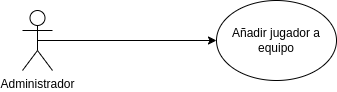

The diagram above was exported from draw.io. Its source (the exported page's mxGraphModel, read from the mxfile embedded in the PNG):
<mxGraphModel dx="1426" dy="759" grid="1" gridSize="10" guides="1" tooltips="1" connect="1" arrows="1" fold="1" page="1" pageScale="1" pageWidth="827" pageHeight="1169" math="0" shadow="0">
  <root>
    <mxCell id="0" />
    <mxCell id="1" parent="0" />
    <mxCell id="2kVPy_OByyRUsmJgJphx-5" style="edgeStyle=orthogonalEdgeStyle;rounded=0;orthogonalLoop=1;jettySize=auto;html=1;exitX=0.5;exitY=0.5;exitDx=0;exitDy=0;exitPerimeter=0;" edge="1" parent="1" source="2kVPy_OByyRUsmJgJphx-1" target="2kVPy_OByyRUsmJgJphx-3">
      <mxGeometry relative="1" as="geometry" />
    </mxCell>
    <mxCell id="2kVPy_OByyRUsmJgJphx-1" value="Administrador" style="shape=umlActor;verticalLabelPosition=bottom;verticalAlign=top;html=1;outlineConnect=0;" vertex="1" parent="1">
      <mxGeometry x="100" y="140" width="30" height="60" as="geometry" />
    </mxCell>
    <mxCell id="2kVPy_OByyRUsmJgJphx-3" value="Añadir jugador a equipo" style="ellipse;whiteSpace=wrap;html=1;" vertex="1" parent="1">
      <mxGeometry x="294" y="130" width="120" height="80" as="geometry" />
    </mxCell>
  </root>
</mxGraphModel>